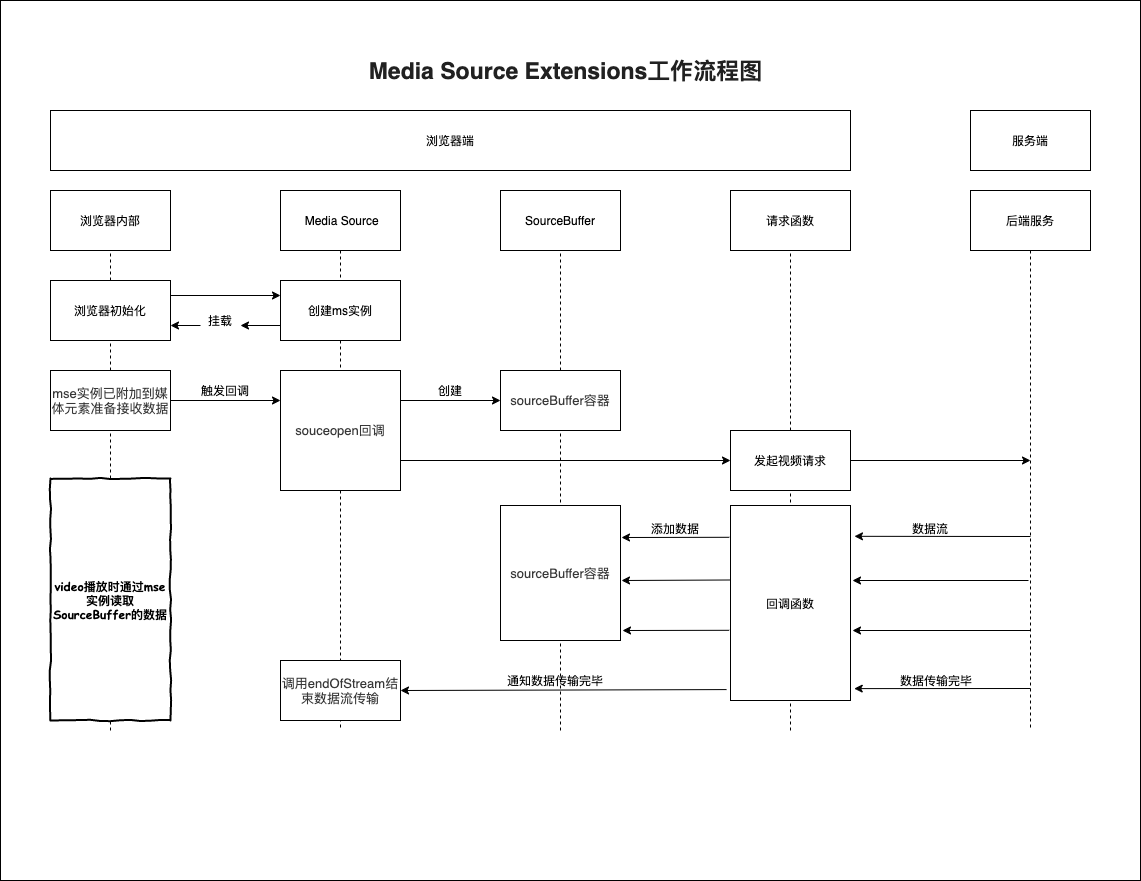

The diagram above was exported from draw.io. Its source (the exported page's mxGraphModel, read from the mxfile embedded in the PNG):
<mxGraphModel dx="925" dy="764" grid="1" gridSize="10" guides="1" tooltips="1" connect="1" arrows="1" fold="1" page="1" pageScale="1" pageWidth="827" pageHeight="1169" background="none" math="0" shadow="0">
  <root>
    <mxCell id="0" />
    <mxCell id="1" parent="0" />
    <mxCell id="54" value="" style="rounded=0;whiteSpace=wrap;html=1;fontFamily=Helvetica;labelBackgroundColor=#FFFFFF;fontStyle=1" parent="1" vertex="1">
      <mxGeometry x="20" y="20" width="1140" height="880" as="geometry" />
    </mxCell>
    <mxCell id="28" value="" style="endArrow=none;dashed=1;html=1;exitX=0.5;exitY=1;exitDx=0;exitDy=0;" parent="1" source="4" edge="1">
      <mxGeometry width="50" height="50" relative="1" as="geometry">
        <mxPoint x="640" y="580" as="sourcePoint" />
        <mxPoint x="360" y="750" as="targetPoint" />
      </mxGeometry>
    </mxCell>
    <mxCell id="27" value="" style="endArrow=none;dashed=1;html=1;entryX=0.5;entryY=1;entryDx=0;entryDy=0;" parent="1" target="6" edge="1">
      <mxGeometry width="50" height="50" relative="1" as="geometry">
        <mxPoint x="810" y="750" as="sourcePoint" />
        <mxPoint x="670" y="450" as="targetPoint" />
      </mxGeometry>
    </mxCell>
    <mxCell id="2" value="浏览器端" style="rounded=0;whiteSpace=wrap;html=1;" parent="1" vertex="1">
      <mxGeometry x="70" y="130" width="800" height="60" as="geometry" />
    </mxCell>
    <mxCell id="3" value="浏览器内部" style="rounded=0;whiteSpace=wrap;html=1;" parent="1" vertex="1">
      <mxGeometry x="70" y="210" width="120" height="60" as="geometry" />
    </mxCell>
    <mxCell id="4" value="&amp;nbsp;Media Source" style="rounded=0;whiteSpace=wrap;html=1;" parent="1" vertex="1">
      <mxGeometry x="300" y="210" width="120" height="60" as="geometry" />
    </mxCell>
    <mxCell id="5" value="SourceBuffer" style="rounded=0;whiteSpace=wrap;html=1;" parent="1" vertex="1">
      <mxGeometry x="520" y="210" width="120" height="60" as="geometry" />
    </mxCell>
    <mxCell id="6" value="请求函数" style="rounded=0;whiteSpace=wrap;html=1;" parent="1" vertex="1">
      <mxGeometry x="750" y="210" width="120" height="60" as="geometry" />
    </mxCell>
    <mxCell id="7" value="" style="endArrow=none;dashed=1;html=1;entryX=0.5;entryY=1;entryDx=0;entryDy=0;" parent="1" target="5" edge="1">
      <mxGeometry width="50" height="50" relative="1" as="geometry">
        <mxPoint x="580" y="750" as="sourcePoint" />
        <mxPoint x="600" y="360" as="targetPoint" />
      </mxGeometry>
    </mxCell>
    <mxCell id="8" value="" style="endArrow=none;dashed=1;html=1;entryX=0.5;entryY=1;entryDx=0;entryDy=0;" parent="1" target="3" edge="1">
      <mxGeometry width="50" height="50" relative="1" as="geometry">
        <mxPoint x="130" y="750" as="sourcePoint" />
        <mxPoint x="490" y="360" as="targetPoint" />
        <Array as="points">
          <mxPoint x="130" y="400" />
        </Array>
      </mxGeometry>
    </mxCell>
    <mxCell id="9" value="浏览器初始化" style="rounded=0;whiteSpace=wrap;html=1;" parent="1" vertex="1">
      <mxGeometry x="70" y="300" width="120" height="60" as="geometry" />
    </mxCell>
    <mxCell id="10" value="创建ms实例" style="rounded=0;whiteSpace=wrap;html=1;" parent="1" vertex="1">
      <mxGeometry x="300" y="300" width="120" height="60" as="geometry" />
    </mxCell>
    <mxCell id="11" value="" style="endArrow=classic;html=1;exitX=1;exitY=0.25;exitDx=0;exitDy=0;entryX=0;entryY=0.25;entryDx=0;entryDy=0;" parent="1" source="9" target="10" edge="1">
      <mxGeometry width="50" height="50" relative="1" as="geometry">
        <mxPoint x="440" y="410" as="sourcePoint" />
        <mxPoint x="240" y="330" as="targetPoint" />
      </mxGeometry>
    </mxCell>
    <mxCell id="12" value="" style="endArrow=classic;html=1;exitX=0;exitY=0.75;exitDx=0;exitDy=0;entryX=1;entryY=0.75;entryDx=0;entryDy=0;" parent="1" source="13" target="9" edge="1">
      <mxGeometry width="50" height="50" relative="1" as="geometry">
        <mxPoint x="440" y="410" as="sourcePoint" />
        <mxPoint x="490" y="360" as="targetPoint" />
      </mxGeometry>
    </mxCell>
    <mxCell id="13" value="挂载" style="text;html=1;strokeColor=none;fillColor=none;align=center;verticalAlign=middle;whiteSpace=wrap;rounded=0;" parent="1" vertex="1">
      <mxGeometry x="220" y="330" width="40" height="20" as="geometry" />
    </mxCell>
    <mxCell id="14" value="" style="endArrow=classic;html=1;exitX=0;exitY=0.75;exitDx=0;exitDy=0;entryX=1;entryY=0.75;entryDx=0;entryDy=0;" parent="1" source="10" target="13" edge="1">
      <mxGeometry width="50" height="50" relative="1" as="geometry">
        <mxPoint x="300" y="345" as="sourcePoint" />
        <mxPoint x="290" y="345" as="targetPoint" />
      </mxGeometry>
    </mxCell>
    <mxCell id="26" style="edgeStyle=orthogonalEdgeStyle;rounded=0;orthogonalLoop=1;jettySize=auto;html=1;exitX=1;exitY=0.75;exitDx=0;exitDy=0;entryX=0;entryY=0.5;entryDx=0;entryDy=0;" parent="1" source="15" target="24" edge="1">
      <mxGeometry relative="1" as="geometry" />
    </mxCell>
    <mxCell id="15" value="&lt;span style=&quot;font-size: 13px ; background-color: rgba(255 , 255 , 255 , 0.01)&quot;&gt;&lt;font&gt;souceopen回调&lt;/font&gt;&lt;/span&gt;" style="rounded=0;whiteSpace=wrap;html=1;fontColor=#383838;" parent="1" vertex="1">
      <mxGeometry x="300" y="390" width="120" height="120" as="geometry" />
    </mxCell>
    <mxCell id="16" value="&lt;span style=&quot;font-size: 13px ; background-color: rgba(255 , 255 , 255 , 0.01)&quot;&gt;&lt;font&gt;mse实例已附加到媒体元素准备接收数据&lt;/font&gt;&lt;/span&gt;" style="rounded=0;whiteSpace=wrap;html=1;fontColor=#383838;" parent="1" vertex="1">
      <mxGeometry x="70" y="390" width="120" height="60" as="geometry" />
    </mxCell>
    <mxCell id="17" value="" style="endArrow=classic;html=1;exitX=1;exitY=0.5;exitDx=0;exitDy=0;entryX=0;entryY=0.25;entryDx=0;entryDy=0;" parent="1" source="16" target="15" edge="1">
      <mxGeometry width="50" height="50" relative="1" as="geometry">
        <mxPoint x="440" y="450" as="sourcePoint" />
        <mxPoint x="490" y="400" as="targetPoint" />
      </mxGeometry>
    </mxCell>
    <mxCell id="18" value="触发回调" style="text;html=1;strokeColor=none;fillColor=none;align=center;verticalAlign=middle;whiteSpace=wrap;rounded=0;" parent="1" vertex="1">
      <mxGeometry x="220" y="400" width="50" height="20" as="geometry" />
    </mxCell>
    <mxCell id="19" value="&lt;span style=&quot;font-size: 13px ; background-color: rgba(255 , 255 , 255 , 0.01)&quot;&gt;&lt;font&gt;sourceBuffer容器&lt;/font&gt;&lt;/span&gt;" style="rounded=0;whiteSpace=wrap;html=1;fontColor=#383838;" parent="1" vertex="1">
      <mxGeometry x="520" y="390" width="120" height="60" as="geometry" />
    </mxCell>
    <mxCell id="20" value="" style="endArrow=classic;html=1;exitX=1;exitY=0.25;exitDx=0;exitDy=0;entryX=0;entryY=0.5;entryDx=0;entryDy=0;" parent="1" source="15" target="19" edge="1">
      <mxGeometry width="50" height="50" relative="1" as="geometry">
        <mxPoint x="520" y="480" as="sourcePoint" />
        <mxPoint x="570" y="430" as="targetPoint" />
      </mxGeometry>
    </mxCell>
    <mxCell id="21" value="创建" style="text;html=1;strokeColor=none;fillColor=none;align=center;verticalAlign=middle;whiteSpace=wrap;rounded=0;" parent="1" vertex="1">
      <mxGeometry x="450" y="400" width="40" height="20" as="geometry" />
    </mxCell>
    <mxCell id="32" style="edgeStyle=orthogonalEdgeStyle;rounded=0;orthogonalLoop=1;jettySize=auto;html=1;exitX=1;exitY=0.5;exitDx=0;exitDy=0;" parent="1" source="24" edge="1">
      <mxGeometry relative="1" as="geometry">
        <mxPoint x="1050" y="480" as="targetPoint" />
      </mxGeometry>
    </mxCell>
    <mxCell id="24" value="发起视频请求" style="rounded=0;whiteSpace=wrap;html=1;" parent="1" vertex="1">
      <mxGeometry x="750" y="450" width="120" height="60" as="geometry" />
    </mxCell>
    <mxCell id="29" value="服务端" style="rounded=0;whiteSpace=wrap;html=1;" parent="1" vertex="1">
      <mxGeometry x="990" y="130" width="120" height="60" as="geometry" />
    </mxCell>
    <mxCell id="30" value="后端服务" style="rounded=0;whiteSpace=wrap;html=1;" parent="1" vertex="1">
      <mxGeometry x="990" y="210" width="120" height="60" as="geometry" />
    </mxCell>
    <mxCell id="31" value="" style="endArrow=none;dashed=1;html=1;" parent="1" source="30" edge="1">
      <mxGeometry width="50" height="50" relative="1" as="geometry">
        <mxPoint x="1050" y="320" as="sourcePoint" />
        <mxPoint x="1050" y="750" as="targetPoint" />
      </mxGeometry>
    </mxCell>
    <mxCell id="33" value="" style="endArrow=classic;html=1;entryX=1.033;entryY=0.158;entryDx=0;entryDy=0;entryPerimeter=0;" parent="1" target="34" edge="1">
      <mxGeometry width="50" height="50" relative="1" as="geometry">
        <mxPoint x="1050" y="556" as="sourcePoint" />
        <mxPoint x="870" y="560" as="targetPoint" />
      </mxGeometry>
    </mxCell>
    <mxCell id="34" value="回调函数" style="rounded=0;whiteSpace=wrap;html=1;" parent="1" vertex="1">
      <mxGeometry x="750" y="525" width="120" height="195" as="geometry" />
    </mxCell>
    <mxCell id="35" value="数据流" style="text;html=1;strokeColor=none;fillColor=none;align=center;verticalAlign=middle;whiteSpace=wrap;rounded=0;" parent="1" vertex="1">
      <mxGeometry x="930" y="538" width="40" height="20" as="geometry" />
    </mxCell>
    <mxCell id="36" value="&lt;span style=&quot;font-size: 13px ; background-color: rgba(255 , 255 , 255 , 0.01)&quot;&gt;&lt;font&gt;sourceBuffer容器&lt;/font&gt;&lt;/span&gt;" style="rounded=0;whiteSpace=wrap;html=1;fontFamily=Helvetica;fontColor=#383838;" parent="1" vertex="1">
      <mxGeometry x="520" y="525" width="120" height="135" as="geometry" />
    </mxCell>
    <mxCell id="37" value="" style="endArrow=classic;html=1;exitX=-0.01;exitY=0.163;exitDx=0;exitDy=0;exitPerimeter=0;" parent="1" source="34" edge="1">
      <mxGeometry width="50" height="50" relative="1" as="geometry">
        <mxPoint x="748" y="560" as="sourcePoint" />
        <mxPoint x="641" y="557" as="targetPoint" />
      </mxGeometry>
    </mxCell>
    <mxCell id="38" value="添加数据" style="text;html=1;strokeColor=none;fillColor=none;align=center;verticalAlign=middle;whiteSpace=wrap;rounded=0;" parent="1" vertex="1">
      <mxGeometry x="670" y="538" width="50" height="20" as="geometry" />
    </mxCell>
    <mxCell id="39" value="" style="endArrow=classic;html=1;" parent="1" edge="1">
      <mxGeometry width="50" height="50" relative="1" as="geometry">
        <mxPoint x="1048" y="600" as="sourcePoint" />
        <mxPoint x="872" y="600" as="targetPoint" />
      </mxGeometry>
    </mxCell>
    <mxCell id="41" value="" style="endArrow=classic;html=1;exitX=-0.001;exitY=0.382;exitDx=0;exitDy=0;exitPerimeter=0;" parent="1" source="34" edge="1">
      <mxGeometry width="50" height="50" relative="1" as="geometry">
        <mxPoint x="740" y="660" as="sourcePoint" />
        <mxPoint x="641" y="600" as="targetPoint" />
      </mxGeometry>
    </mxCell>
    <mxCell id="42" value="" style="endArrow=classic;html=1;" parent="1" edge="1">
      <mxGeometry width="50" height="50" relative="1" as="geometry">
        <mxPoint x="1050" y="650" as="sourcePoint" />
        <mxPoint x="872" y="650" as="targetPoint" />
      </mxGeometry>
    </mxCell>
    <mxCell id="43" value="" style="endArrow=classic;html=1;exitX=-0.011;exitY=0.64;exitDx=0;exitDy=0;exitPerimeter=0;" parent="1" source="34" edge="1">
      <mxGeometry width="50" height="50" relative="1" as="geometry">
        <mxPoint x="770" y="510" as="sourcePoint" />
        <mxPoint x="642" y="650" as="targetPoint" />
      </mxGeometry>
    </mxCell>
    <mxCell id="44" value="" style="endArrow=classic;html=1;entryX=1.031;entryY=0.939;entryDx=0;entryDy=0;entryPerimeter=0;" parent="1" target="34" edge="1">
      <mxGeometry width="50" height="50" relative="1" as="geometry">
        <mxPoint x="1050" y="708" as="sourcePoint" />
        <mxPoint x="882" y="660" as="targetPoint" />
      </mxGeometry>
    </mxCell>
    <mxCell id="45" value="数据传输完毕" style="text;html=1;strokeColor=none;fillColor=none;align=center;verticalAlign=middle;whiteSpace=wrap;rounded=0;" parent="1" vertex="1">
      <mxGeometry x="916" y="690" width="80" height="20" as="geometry" />
    </mxCell>
    <mxCell id="46" value="&lt;span style=&quot;font-size: 13px ; background-color: rgba(255 , 255 , 255 , 0.01)&quot;&gt;&lt;font&gt;调用endOfStream结束数据流传输&lt;/font&gt;&lt;/span&gt;" style="rounded=0;whiteSpace=wrap;html=1;fontColor=#383838;" parent="1" vertex="1">
      <mxGeometry x="300" y="680" width="120" height="60" as="geometry" />
    </mxCell>
    <mxCell id="47" value="" style="endArrow=classic;html=1;entryX=1;entryY=0.5;entryDx=0;entryDy=0;exitX=-0.033;exitY=0.944;exitDx=0;exitDy=0;exitPerimeter=0;" parent="1" source="34" target="46" edge="1">
      <mxGeometry width="50" height="50" relative="1" as="geometry">
        <mxPoint x="650" y="660" as="sourcePoint" />
        <mxPoint x="700" y="610" as="targetPoint" />
      </mxGeometry>
    </mxCell>
    <mxCell id="49" value="通知数据传输完毕" style="text;html=1;strokeColor=none;fillColor=none;align=center;verticalAlign=middle;whiteSpace=wrap;rounded=0;" parent="1" vertex="1">
      <mxGeometry x="520" y="690" width="110" height="20" as="geometry" />
    </mxCell>
    <mxCell id="51" value="&lt;span style=&quot;font-size: 23px ; background-color: rgba(255 , 255 , 255 , 0.01)&quot;&gt;&lt;font&gt;Media Source Extensions工作流程图&lt;/font&gt;&lt;/span&gt;" style="text;strokeColor=none;fillColor=none;html=1;fontSize=24;fontStyle=1;verticalAlign=middle;align=center;fontColor=#212121;" parent="1" vertex="1">
      <mxGeometry x="70" y="70" width="1030" height="40" as="geometry" />
    </mxCell>
    <mxCell id="55" value="video播放时通过mse实例读取SourceBuffer的数据" style="html=1;whiteSpace=wrap;comic=1;strokeWidth=2;fontFamily=Comic Sans MS;fontStyle=1;" parent="1" vertex="1">
      <mxGeometry x="70" y="498" width="120" height="242" as="geometry" />
    </mxCell>
  </root>
</mxGraphModel>